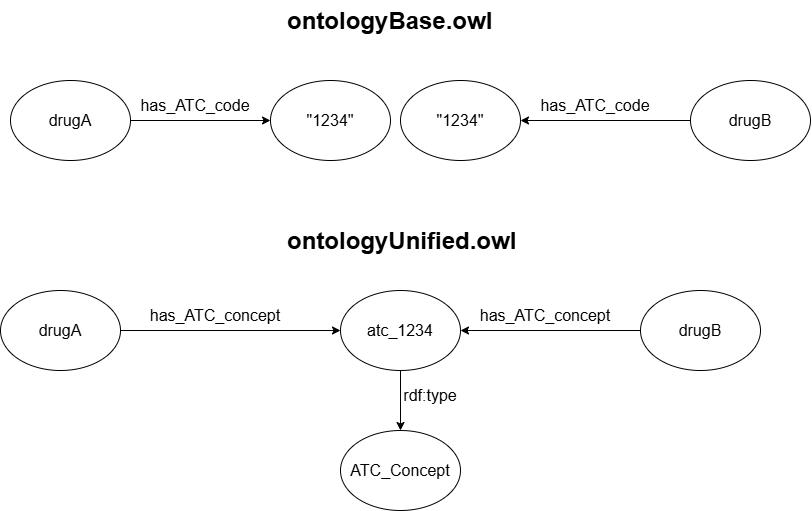

The diagram above was exported from draw.io. Its source (the exported page's mxGraphModel, read from the mxfile embedded in the PNG):
<mxGraphModel dx="976" dy="574" grid="1" gridSize="10" guides="1" tooltips="1" connect="1" arrows="1" fold="1" page="1" pageScale="1" pageWidth="850" pageHeight="1100" math="0" shadow="0">
  <root>
    <mxCell id="0" />
    <mxCell id="1" parent="0" />
    <mxCell id="YcuEo_mRQxm0vD1NZXVu-3" edge="1" parent="1" source="YcuEo_mRQxm0vD1NZXVu-1" style="edgeStyle=orthogonalEdgeStyle;rounded=0;orthogonalLoop=1;jettySize=auto;html=1;exitX=1;exitY=0.5;exitDx=0;exitDy=0;" target="YcuEo_mRQxm0vD1NZXVu-2">
      <mxGeometry relative="1" as="geometry" />
    </mxCell>
    <mxCell id="YcuEo_mRQxm0vD1NZXVu-1" parent="1" style="ellipse;whiteSpace=wrap;html=1;shapeInside=1;" value="&lt;font style=&quot;font-size: 16px;&quot;&gt;drugA&lt;/font&gt;" vertex="1">
      <mxGeometry height="80" width="120" x="20" y="170" as="geometry" />
    </mxCell>
    <mxCell id="YcuEo_mRQxm0vD1NZXVu-2" parent="1" style="ellipse;whiteSpace=wrap;html=1;shapeInside=1;" value="&lt;font style=&quot;font-size: 16px;&quot;&gt;&quot;1234&quot;&lt;/font&gt;" vertex="1">
      <mxGeometry height="80" width="120" x="280" y="170" as="geometry" />
    </mxCell>
    <mxCell id="YcuEo_mRQxm0vD1NZXVu-4" parent="1" style="text;html=1;whiteSpace=wrap;strokeColor=none;fillColor=none;align=center;verticalAlign=middle;rounded=0;" value="&lt;font style=&quot;font-size: 16px;&quot;&gt;has_ATC_code&lt;/font&gt;" vertex="1">
      <mxGeometry height="30" width="190" x="110" y="180" as="geometry" />
    </mxCell>
    <mxCell id="YcuEo_mRQxm0vD1NZXVu-6" parent="1" style="ellipse;whiteSpace=wrap;html=1;shapeInside=1;" value="&lt;font style=&quot;font-size: 16px;&quot;&gt;&quot;1234&quot;&lt;/font&gt;" vertex="1">
      <mxGeometry height="80" width="120" x="410" y="170" as="geometry" />
    </mxCell>
    <mxCell id="YcuEo_mRQxm0vD1NZXVu-7" parent="1" style="text;html=1;whiteSpace=wrap;strokeColor=none;fillColor=none;align=center;verticalAlign=middle;rounded=0;" value="&lt;font style=&quot;font-size: 16px;&quot;&gt;has_ATC_code&lt;/font&gt;" vertex="1">
      <mxGeometry height="30" width="190" x="510" y="180" as="geometry" />
    </mxCell>
    <mxCell id="YcuEo_mRQxm0vD1NZXVu-9" edge="1" parent="1" source="YcuEo_mRQxm0vD1NZXVu-8" style="edgeStyle=orthogonalEdgeStyle;rounded=0;orthogonalLoop=1;jettySize=auto;html=1;entryX=1;entryY=0.5;entryDx=0;entryDy=0;" target="YcuEo_mRQxm0vD1NZXVu-6">
      <mxGeometry relative="1" as="geometry" />
    </mxCell>
    <mxCell id="YcuEo_mRQxm0vD1NZXVu-8" parent="1" style="ellipse;whiteSpace=wrap;html=1;shapeInside=1;" value="&lt;font style=&quot;font-size: 16px;&quot;&gt;drugB&lt;/font&gt;" vertex="1">
      <mxGeometry height="80" width="120" x="700" y="170" as="geometry" />
    </mxCell>
    <mxCell id="YcuEo_mRQxm0vD1NZXVu-11" parent="1" style="text;html=1;whiteSpace=wrap;overflow=hidden;rounded=0;" value="&lt;h1 style=&quot;margin-top: 0px;&quot;&gt;ontologyBase.owl&lt;/h1&gt;" vertex="1">
      <mxGeometry height="40" width="230" x="295" y="90" as="geometry" />
    </mxCell>
    <mxCell id="YcuEo_mRQxm0vD1NZXVu-12" edge="1" parent="1" source="YcuEo_mRQxm0vD1NZXVu-20" style="edgeStyle=orthogonalEdgeStyle;rounded=0;orthogonalLoop=1;jettySize=auto;html=1;exitX=1;exitY=0.5;exitDx=0;exitDy=0;" target="YcuEo_mRQxm0vD1NZXVu-13">
      <mxGeometry relative="1" as="geometry">
        <mxPoint x="130" y="420" as="sourcePoint" />
      </mxGeometry>
    </mxCell>
    <mxCell id="YcuEo_mRQxm0vD1NZXVu-25" edge="1" parent="1" source="YcuEo_mRQxm0vD1NZXVu-13" style="edgeStyle=orthogonalEdgeStyle;rounded=0;orthogonalLoop=1;jettySize=auto;html=1;exitX=0.5;exitY=1;exitDx=0;exitDy=0;entryX=0.5;entryY=0;entryDx=0;entryDy=0;" target="YcuEo_mRQxm0vD1NZXVu-23">
      <mxGeometry relative="1" as="geometry" />
    </mxCell>
    <mxCell id="YcuEo_mRQxm0vD1NZXVu-13" parent="1" style="ellipse;whiteSpace=wrap;html=1;shapeInside=1;" value="&lt;font style=&quot;font-size: 16px;&quot;&gt;atc_1234&lt;/font&gt;" vertex="1">
      <mxGeometry height="80" width="120" x="350" y="380" as="geometry" />
    </mxCell>
    <mxCell id="YcuEo_mRQxm0vD1NZXVu-14" parent="1" style="text;html=1;whiteSpace=wrap;strokeColor=none;fillColor=none;align=center;verticalAlign=middle;rounded=0;" value="&lt;font style=&quot;font-size: 16px;&quot;&gt;has_ATC_concept&lt;/font&gt;" vertex="1">
      <mxGeometry height="30" width="190" x="130" y="390" as="geometry" />
    </mxCell>
    <mxCell id="YcuEo_mRQxm0vD1NZXVu-16" parent="1" style="text;html=1;whiteSpace=wrap;strokeColor=none;fillColor=none;align=center;verticalAlign=middle;rounded=0;" value="&lt;span style=&quot;font-size: 16px;&quot;&gt;has_ATC_concept&lt;/span&gt;" vertex="1">
      <mxGeometry height="30" width="210" x="450" y="390" as="geometry" />
    </mxCell>
    <mxCell id="YcuEo_mRQxm0vD1NZXVu-17" edge="1" parent="1" source="YcuEo_mRQxm0vD1NZXVu-18" style="edgeStyle=orthogonalEdgeStyle;rounded=0;orthogonalLoop=1;jettySize=auto;html=1;entryX=1;entryY=0.5;entryDx=0;entryDy=0;" target="YcuEo_mRQxm0vD1NZXVu-13">
      <mxGeometry relative="1" as="geometry">
        <mxPoint x="520" y="420" as="targetPoint" />
      </mxGeometry>
    </mxCell>
    <mxCell id="YcuEo_mRQxm0vD1NZXVu-18" parent="1" style="ellipse;whiteSpace=wrap;html=1;shapeInside=1;" value="&lt;font style=&quot;font-size: 16px;&quot;&gt;drugB&lt;/font&gt;" vertex="1">
      <mxGeometry height="80" width="120" x="650" y="380" as="geometry" />
    </mxCell>
    <mxCell id="YcuEo_mRQxm0vD1NZXVu-19" parent="1" style="text;html=1;whiteSpace=wrap;overflow=hidden;rounded=0;" value="&lt;h1 style=&quot;margin-top: 0px;&quot;&gt;ontologyUnified.owl&lt;/h1&gt;" vertex="1">
      <mxGeometry height="40" width="230" x="295" y="310" as="geometry" />
    </mxCell>
    <mxCell id="YcuEo_mRQxm0vD1NZXVu-20" parent="1" style="ellipse;whiteSpace=wrap;html=1;shapeInside=1;" value="&lt;font style=&quot;font-size: 16px;&quot;&gt;drugA&lt;/font&gt;" vertex="1">
      <mxGeometry height="80" width="120" x="10" y="380" as="geometry" />
    </mxCell>
    <mxCell id="YcuEo_mRQxm0vD1NZXVu-23" parent="1" style="ellipse;whiteSpace=wrap;html=1;shapeInside=1;" value="&lt;font style=&quot;font-size: 16px;&quot;&gt;ATC_Concept&lt;/font&gt;" vertex="1">
      <mxGeometry height="80" width="120" x="350" y="520" as="geometry" />
    </mxCell>
    <mxCell id="YcuEo_mRQxm0vD1NZXVu-26" parent="1" style="text;html=1;whiteSpace=wrap;strokeColor=none;fillColor=none;align=center;verticalAlign=middle;rounded=0;" value="&lt;font style=&quot;font-size: 16px;&quot;&gt;rdf:type&lt;/font&gt;" vertex="1">
      <mxGeometry height="30" width="60" x="410" y="470" as="geometry" />
    </mxCell>
  </root>
</mxGraphModel>